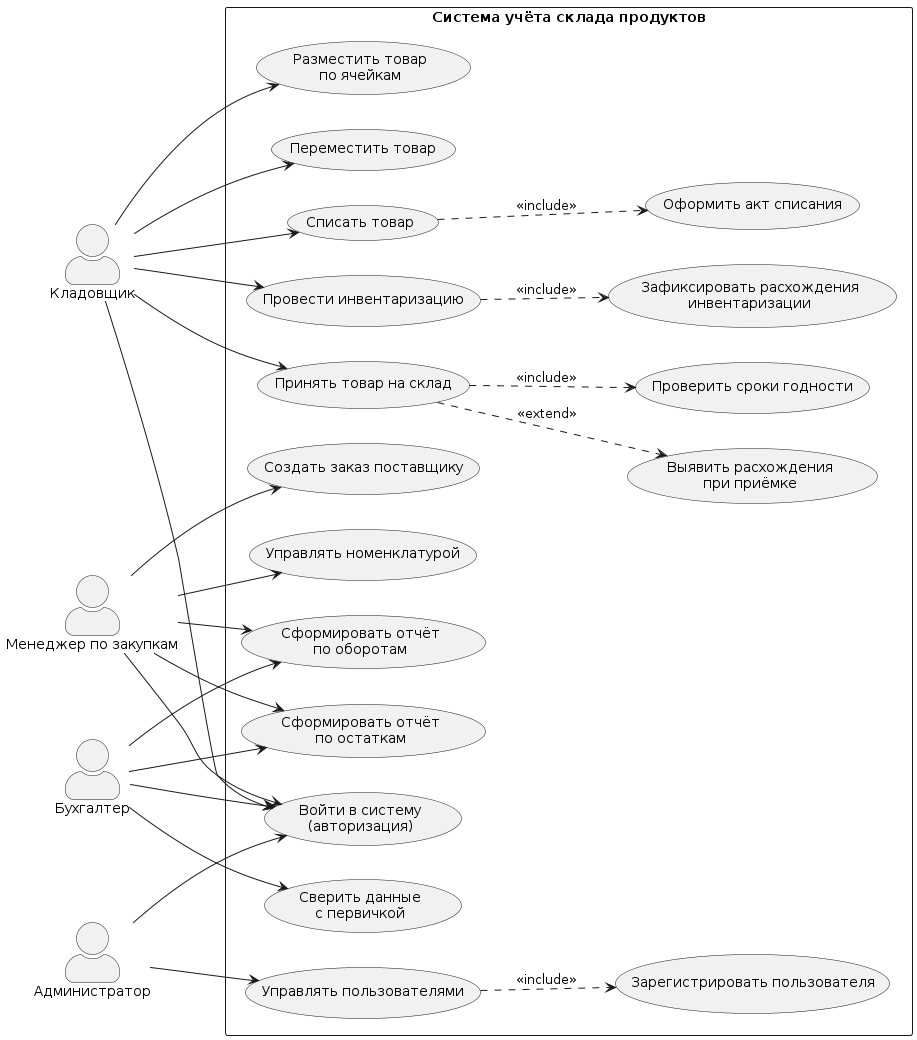

The diagram above was rendered by PlantUML. Its source (embedded in the PNG):
@startuml
left to right direction
skinparam packageStyle rectangle
skinparam actorStyle awesome

actor "Кладовщик" as Warehouseman
actor "Менеджер по закупкам" as Manager
actor "Бухгалтер" as Accountant
actor "Администратор" as Admin

rectangle "Система учёта склада продуктов" {

  usecase "Войти в систему\n(авторизация)" as UC_Login

  usecase "Принять товар на склад" as UC_Receive
  usecase "Проверить сроки годности" as UC_CheckExpiry
  usecase "Выявить расхождения\nпри приёмке" as UC_Discrepancy

  usecase "Разместить товар\nпо ячейкам" as UC_Place
  usecase "Переместить товар" as UC_Transfer

  usecase "Списать товар" as UC_Writeoff
  usecase "Оформить акт списания" as UC_ActWriteoff

  usecase "Провести инвентаризацию" as UC_Inventory
  usecase "Зафиксировать расхождения\nинвентаризации" as UC_InvDiscrepancy

  usecase "Управлять номенклатурой" as UC_Nomenclature
  usecase "Создать заказ поставщику" as UC_Order

  usecase "Сформировать отчёт\nпо остаткам" as UC_StockReport
  usecase "Сформировать отчёт\nпо оборотам" as UC_TurnoverReport

  usecase "Сверить данные\nс первичкой" as UC_Reconcile

  usecase "Управлять пользователями" as UC_ManageUsers
  usecase "Зарегистрировать пользователя" as UC_RegisterUser
}

' --- Авторизация: показываем ОДНУ общую связь ---
' Все акторы используют UC_Login, но рисуем одну линию для чистоты схемы
Warehouseman --> UC_Login
Manager --> UC_Login
Accountant --> UC_Login
Admin --> UC_Login

' --- Кладовщик ---
Warehouseman --> UC_Receive
Warehouseman --> UC_Place
Warehouseman --> UC_Transfer
Warehouseman --> UC_Writeoff
Warehouseman --> UC_Inventory

' --- Менеджер ---
Manager --> UC_Nomenclature
Manager --> UC_Order
Manager --> UC_StockReport
Manager --> UC_TurnoverReport

' --- Бухгалтер ---
Accountant --> UC_StockReport
Accountant --> UC_TurnoverReport
Accountant --> UC_Reconcile

' --- Администратор ---
Admin --> UC_ManageUsers

' --- Include (обязательные подшаги) ---
UC_Receive ..> UC_CheckExpiry : <<include>>
UC_Writeoff ..> UC_ActWriteoff : <<include>>
UC_Inventory ..> UC_InvDiscrepancy : <<include>>
UC_ManageUsers ..> UC_RegisterUser : <<include>>

' --- Extend (опциональные шаги) ---
UC_Receive ..> UC_Discrepancy : <<extend>>
@enduml